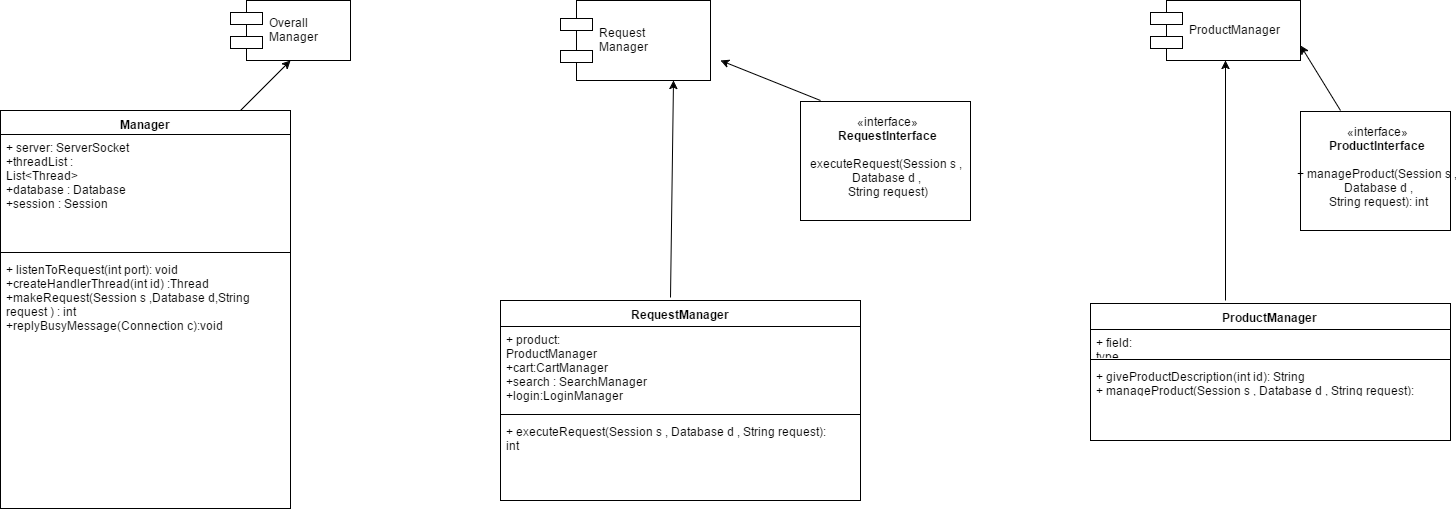

The diagram above was exported from draw.io. Its source (the exported page's mxGraphModel, read from the mxfile embedded in the PNG):
<mxGraphModel dx="1264" dy="530" grid="1" gridSize="10" guides="1" tooltips="1" connect="1" arrows="1" fold="1" page="1" pageScale="1" pageWidth="850" pageHeight="1100" background="#ffffff" math="0" shadow="0">
  <root>
    <mxCell id="0" />
    <mxCell id="1" parent="0" />
    <mxCell id="2" value="Overall&#10;Manager" style="shape=component;align=left;spacingLeft=36;" vertex="1" parent="1">
      <mxGeometry x="290" y="20" width="120" height="60" as="geometry" />
    </mxCell>
    <mxCell id="3" value="Manager" style="swimlane;html=1;fontStyle=1;align=center;verticalAlign=top;childLayout=stackLayout;horizontal=1;startSize=24;horizontalStack=0;resizeParent=1;resizeLast=0;collapsible=1;marginBottom=0;swimlaneFillColor=#ffffff;" vertex="1" parent="1">
      <mxGeometry x="60" y="130" width="290" height="398" as="geometry" />
    </mxCell>
    <mxCell id="4" value="+ server: ServerSocket&lt;div&gt;+threadList : List&amp;lt;Thread&amp;gt;&lt;/div&gt;&lt;div&gt;+database : Database&amp;nbsp;&lt;/div&gt;&lt;div&gt;+session : Session&lt;/div&gt;&lt;div&gt;&lt;br&gt;&lt;/div&gt;&lt;div&gt;&lt;br&gt;&lt;/div&gt;" style="text;html=1;strokeColor=none;fillColor=none;align=left;verticalAlign=top;spacingLeft=4;spacingRight=4;whiteSpace=wrap;overflow=hidden;rotatable=0;points=[[0,0.5],[1,0.5]];portConstraint=eastwest;" vertex="1" parent="3">
      <mxGeometry y="24" width="290" height="114" as="geometry" />
    </mxCell>
    <mxCell id="5" value="" style="line;html=1;strokeWidth=1;fillColor=none;align=left;verticalAlign=middle;spacingTop=-1;spacingLeft=3;spacingRight=3;rotatable=0;labelPosition=right;points=[];portConstraint=eastwest;" vertex="1" parent="3">
      <mxGeometry y="138" width="290" height="8" as="geometry" />
    </mxCell>
    <mxCell id="6" value="+ listenToRequest(int port): void&lt;div&gt;+createHandlerThread(int id) :Thread&lt;/div&gt;&lt;div&gt;+makeRequest(Session s ,Database d,String request ) : int&lt;/div&gt;&lt;div&gt;+replyBusyMessage(Connection c):void&lt;/div&gt;&lt;div&gt;&lt;br&gt;&lt;/div&gt;&lt;div&gt;&lt;br&gt;&lt;/div&gt;" style="text;html=1;strokeColor=none;fillColor=none;align=left;verticalAlign=top;spacingLeft=4;spacingRight=4;whiteSpace=wrap;overflow=hidden;rotatable=0;points=[[0,0.5],[1,0.5]];portConstraint=eastwest;" vertex="1" parent="3">
      <mxGeometry y="146" width="290" height="94" as="geometry" />
    </mxCell>
    <mxCell id="7" value="Request&#10;Manager" style="shape=component;align=left;spacingLeft=36;" vertex="1" parent="1">
      <mxGeometry x="620" y="20" width="150" height="80" as="geometry" />
    </mxCell>
    <mxCell id="8" value="RequestManager" style="swimlane;html=1;fontStyle=1;align=center;verticalAlign=top;childLayout=stackLayout;horizontal=1;startSize=26;horizontalStack=0;resizeParent=1;resizeLast=0;collapsible=1;marginBottom=0;swimlaneFillColor=#ffffff;" vertex="1" parent="1">
      <mxGeometry x="560" y="320" width="360" height="200" as="geometry" />
    </mxCell>
    <mxCell id="9" value="+ product: ProductManager&lt;div&gt;+cart:CartManager&lt;/div&gt;&lt;div&gt;+search : SearchManager&lt;/div&gt;&lt;div&gt;+login:LoginManager&lt;/div&gt;" style="text;html=1;strokeColor=none;fillColor=none;align=left;verticalAlign=top;spacingLeft=4;spacingRight=4;whiteSpace=wrap;overflow=hidden;rotatable=0;points=[[0,0.5],[1,0.5]];portConstraint=eastwest;" vertex="1" parent="8">
      <mxGeometry y="26" width="360" height="84" as="geometry" />
    </mxCell>
    <mxCell id="10" value="" style="line;html=1;strokeWidth=1;fillColor=none;align=left;verticalAlign=middle;spacingTop=-1;spacingLeft=3;spacingRight=3;rotatable=0;labelPosition=right;points=[];portConstraint=eastwest;" vertex="1" parent="8">
      <mxGeometry y="110" width="360" height="8" as="geometry" />
    </mxCell>
    <mxCell id="11" value="+ executeRequest(&lt;span&gt;Session s ,&amp;nbsp;&lt;/span&gt;&lt;span style=&quot;font-size: 12px&quot;&gt;Database d ,&amp;nbsp;&lt;/span&gt;&lt;span&gt;String request&lt;/span&gt;): int&lt;div&gt;&lt;br&gt;&lt;/div&gt;" style="text;html=1;strokeColor=none;fillColor=none;align=left;verticalAlign=top;spacingLeft=4;spacingRight=4;whiteSpace=wrap;overflow=hidden;rotatable=0;points=[[0,0.5],[1,0.5]];portConstraint=eastwest;" vertex="1" parent="8">
      <mxGeometry y="118" width="360" height="82" as="geometry" />
    </mxCell>
    <mxCell id="13" value="«interface»&lt;br&gt;&lt;b&gt;RequestInterface&lt;/b&gt;&lt;div&gt;&lt;br&gt;&lt;/div&gt;&lt;div&gt;executeRequest(Session s ,&amp;nbsp;&lt;/div&gt;&lt;div&gt;Database d ,&amp;nbsp;&lt;/div&gt;&lt;div&gt;String request)&lt;/div&gt;&lt;div&gt;&lt;br&gt;&lt;/div&gt;" style="html=1;" vertex="1" parent="1">
      <mxGeometry x="860" y="121" width="170" height="119" as="geometry" />
    </mxCell>
    <mxCell id="14" value="ProductManager" style="shape=component;align=left;spacingLeft=36;" vertex="1" parent="1">
      <mxGeometry x="1210" y="20" width="150" height="60" as="geometry" />
    </mxCell>
    <mxCell id="15" value="«interface»&lt;br&gt;&lt;b&gt;ProductInterface&lt;/b&gt;&lt;div&gt;&lt;b&gt;&lt;br&gt;&lt;/b&gt;&lt;/div&gt;&lt;div&gt;&lt;span&gt;+ manageProduct(&lt;/span&gt;&lt;span&gt;Session s ,&lt;/span&gt;&lt;/div&gt;&lt;div&gt;&lt;span&gt;&amp;nbsp;&lt;/span&gt;&lt;span&gt;Database d ,&lt;/span&gt;&lt;/div&gt;&lt;div&gt;&lt;span&gt;&amp;nbsp;&lt;/span&gt;&lt;span&gt;String request&lt;/span&gt;&lt;span&gt;): int&lt;/span&gt;&lt;b&gt;&lt;br&gt;&lt;/b&gt;&lt;/div&gt;&lt;div&gt;&lt;span&gt;&lt;br&gt;&lt;/span&gt;&lt;/div&gt;" style="html=1;" vertex="1" parent="1">
      <mxGeometry x="1360" y="131" width="150" height="119" as="geometry" />
    </mxCell>
    <mxCell id="16" value="ProductManager" style="swimlane;html=1;fontStyle=1;align=center;verticalAlign=top;childLayout=stackLayout;horizontal=1;startSize=26;horizontalStack=0;resizeParent=1;resizeLast=0;collapsible=1;marginBottom=0;swimlaneFillColor=#ffffff;" vertex="1" parent="1">
      <mxGeometry x="1150" y="323" width="360" height="137" as="geometry" />
    </mxCell>
    <mxCell id="17" value="+ field: type" style="text;html=1;strokeColor=none;fillColor=none;align=left;verticalAlign=top;spacingLeft=4;spacingRight=4;whiteSpace=wrap;overflow=hidden;rotatable=0;points=[[0,0.5],[1,0.5]];portConstraint=eastwest;" vertex="1" parent="16">
      <mxGeometry y="26" width="360" height="26" as="geometry" />
    </mxCell>
    <mxCell id="18" value="" style="line;html=1;strokeWidth=1;fillColor=none;align=left;verticalAlign=middle;spacingTop=-1;spacingLeft=3;spacingRight=3;rotatable=0;labelPosition=right;points=[];portConstraint=eastwest;" vertex="1" parent="16">
      <mxGeometry y="52" width="360" height="8" as="geometry" />
    </mxCell>
    <mxCell id="19" value="+ giveProductDescription(int id): String&lt;div&gt;&lt;span&gt;+ manageProduct(&lt;/span&gt;&lt;span&gt;Session s ,&amp;nbsp;&lt;/span&gt;&lt;span&gt;Database d ,&amp;nbsp;&lt;/span&gt;&lt;span&gt;String request&lt;/span&gt;&lt;span&gt;): int&lt;/span&gt;&lt;br&gt;&lt;/div&gt;&lt;div&gt;+addToHistory(Connection c) : boolean&lt;/div&gt;&lt;div&gt;&lt;span&gt;&lt;br&gt;&lt;/span&gt;&lt;/div&gt;" style="text;html=1;strokeColor=none;fillColor=none;align=left;verticalAlign=top;spacingLeft=4;spacingRight=4;whiteSpace=wrap;overflow=hidden;rotatable=0;points=[[0,0.5],[1,0.5]];portConstraint=eastwest;" vertex="1" parent="16">
      <mxGeometry y="60" width="360" height="30" as="geometry" />
    </mxCell>
    <mxCell id="20" value="" style="endArrow=classic;html=1;exitX=0.473;exitY=-0.015;exitPerimeter=0;entryX=0.75;entryY=1;" edge="1" parent="1" source="8" target="7">
      <mxGeometry width="50" height="50" relative="1" as="geometry">
        <mxPoint x="680" y="250" as="sourcePoint" />
        <mxPoint x="730" y="200" as="targetPoint" />
      </mxGeometry>
    </mxCell>
    <mxCell id="21" value="" style="endArrow=classic;html=1;" edge="1" parent="1">
      <mxGeometry width="50" height="50" relative="1" as="geometry">
        <mxPoint x="880" y="120" as="sourcePoint" />
        <mxPoint x="780" y="80" as="targetPoint" />
      </mxGeometry>
    </mxCell>
    <mxCell id="22" value="" style="endArrow=classic;html=1;" edge="1" parent="1">
      <mxGeometry width="50" height="50" relative="1" as="geometry">
        <mxPoint x="300" y="130" as="sourcePoint" />
        <mxPoint x="350" y="80" as="targetPoint" />
      </mxGeometry>
    </mxCell>
    <mxCell id="23" value="" style="endArrow=classic;html=1;entryX=0.5;entryY=1;" edge="1" parent="1" target="14">
      <mxGeometry width="50" height="50" relative="1" as="geometry">
        <mxPoint x="1285" y="320" as="sourcePoint" />
        <mxPoint x="1280" y="170" as="targetPoint" />
      </mxGeometry>
    </mxCell>
    <mxCell id="24" value="" style="endArrow=classic;html=1;entryX=1;entryY=0.75;" edge="1" parent="1" target="14">
      <mxGeometry width="50" height="50" relative="1" as="geometry">
        <mxPoint x="1400" y="130" as="sourcePoint" />
        <mxPoint x="1450" y="70" as="targetPoint" />
      </mxGeometry>
    </mxCell>
  </root>
</mxGraphModel>